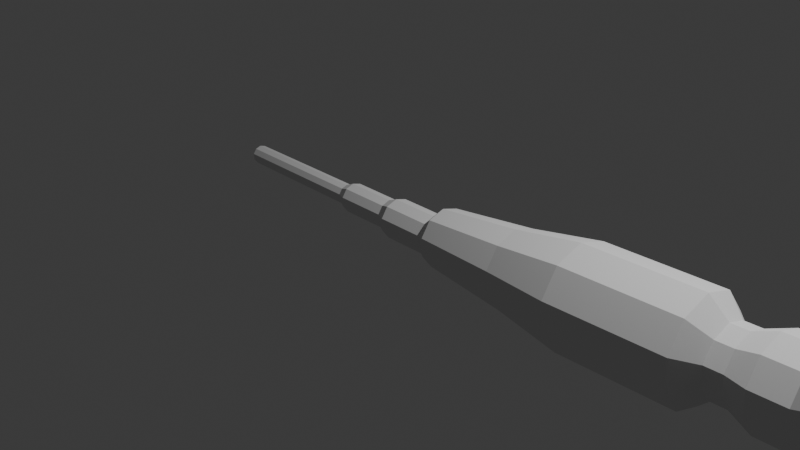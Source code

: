 # Source: butterfly.blend  (saved by Blender 4.1.23; exported with 4.5.12 LTS)
import bpy
from mathutils import Matrix  # noqa: F401  (used for matrix-valued properties, if any)

bpy.ops.wm.read_factory_settings(use_empty=True)
scene = bpy.context.scene
scene.name = 'Scene'

# ---- collections
col_collection = bpy.data.collections.new('Collection'); scene.collection.children.link(col_collection)

# ---- world
world_world = bpy.data.worlds.new('World'); scene.world = world_world
world_world.use_nodes = True; world_world.node_tree.nodes.clear()
_N = world_world.node_tree.nodes; _L = world_world.node_tree.links
n0 = _N.new('ShaderNodeOutputWorld'); n0.name = 'World Output'; n0.location = (300, 300)
n1 = _N.new('ShaderNodeBackground'); n1.name = 'Background'; n1.location = (10, 300)
n1.inputs[0].default_value = (0.05088, 0.05088, 0.05088, 1.0)
_L.new(n1.outputs[0], n0.inputs[0])
n0.is_active_output = True
world_world.color = (0.05088, 0.05088, 0.05088)
world_world.use_sun_shadow = False
world_world.sun_shadow_jitter_overblur = 0.0

# ---- cameras
cam_camera = bpy.data.cameras.new('Camera')
cam_camera.clip_end = 100.0
cam_camera.ortho_scale = 7.314

# ---- lights
light_light = bpy.data.lights.new('Light', 'POINT')
light_light.transmission_factor = 0.0
light_light.energy = 1000.0
light_light.shadow_soft_size = 0.1
light_light.shadow_maximum_resolution = 0.006
light_light.use_absolute_resolution = True

# ---- meshes
me_circle = bpy.data.meshes.new('Circle')
me_circle.from_pydata([(0.03432, 0.4046, 0.9677), (-0.2011, 0.3281, 0.9677), (-0.3466, 0.1278, 0.9677), (-0.3466, -0.1197, 0.9677), (-0.2011, -0.32, 0.9677), (0.03432, -0.3965, 0.9677), (0.2697, -0.32, 0.9677), (0.4152, -0.1197, 0.9677), (0.4152, 0.1278, 0.9677), (0.2697, 0.3281, 0.9677), (-0.01099, 0.5725, 1.218), (-0.3527, 0.4614, 1.218), (-0.5639, 0.1708, 1.218), (-0.5639, -0.1885, 1.218), (-0.3527, -0.4792, 1.218), (-0.01099, -0.5902, 1.218), (0.3307, -0.4792, 1.218), (0.5419, -0.1885, 1.218), (0.5419, 0.1708, 1.218), (0.3307, 0.4614, 1.218), (0.0, 1.0, 4.39), (-0.5878, 0.809, 4.39), (-0.9511, 0.309, 4.39), (-0.9511, -0.309, 4.39), (-0.5878, -0.809, 4.39), (0.0, -1.0, 4.39), (0.5878, -0.809, 4.39), (0.9511, -0.309, 4.39), (0.9511, 0.309, 4.39), (0.5878, 0.809, 4.39), (0.0, 1.0, 6.765), (-0.5878, 0.809, 6.765), (-0.9511, 0.309, 6.765), (-0.9511, -0.309, 6.765), (-0.5878, -0.809, 6.765), (0.0, -1.0, 6.765), (0.5878, -0.809, 6.765), (0.9511, -0.309, 6.765), (0.9511, 0.309, 6.765), (0.5878, 0.809, 6.765), (-1.967e-09, 0.6503, 7.149), (-0.3822, 0.5261, 7.149), (-0.6184, 0.2009, 7.149), (-0.6184, -0.2009, 7.149), (-0.3822, -0.5261, 7.149), (-1.967e-09, -0.6503, 7.149), (0.3822, -0.5261, 7.149), (0.6184, -0.2009, 7.149), (0.6184, 0.2009, 7.149), (0.3822, 0.5261, 7.149), (-1.967e-09, 0.6503, 7.495), (-0.3822, 0.5261, 7.495), (-0.6184, 0.2009, 7.495), (-0.6184, -0.2009, 7.495), (-0.3822, -0.5261, 7.495), (-1.967e-09, -0.6503, 7.495), (0.3822, -0.5261, 7.495), (0.6184, -0.2009, 7.495), (0.6184, 0.2009, 7.495), (0.3822, 0.5261, 7.495), (-1.139e-09, 0.8432, 7.953), (-0.4956, 0.6822, 7.953), (-0.802, 0.2606, 7.953), (-0.802, -0.2606, 7.953), (-0.4956, -0.6822, 7.953), (-1.139e-09, -0.8432, 7.953), (0.4956, -0.6822, 7.953), (0.802, -0.2606, 7.953), (0.802, 0.2606, 7.953), (0.4956, 0.6822, 7.953), (-1.139e-09, 0.8432, 8.621), (-0.4956, 0.6822, 8.621), (-0.802, 0.2606, 8.621), (-0.802, -0.2606, 8.621), (-0.4956, -0.6822, 8.621), (-1.139e-09, -0.8432, 8.621), (0.4956, -0.6822, 8.621), (0.802, -0.2606, 8.621), (0.802, 0.2606, 8.621), (0.4956, 0.6822, 8.621), (3.552e-09, 0.524, 8.93), (-0.308, 0.4239, 8.93), (-0.4984, 0.1619, 8.93), (-0.4984, -0.1619, 8.93), (-0.308, -0.4239, 8.93), (3.552e-09, -0.524, 8.93), (0.308, -0.4239, 8.93), (0.4984, -0.1619, 8.93), (0.4984, 0.1619, 8.93), (0.308, 0.4239, 8.93), (-0.7273, 0.2363, 2.977), (-0.7273, -0.2363, 2.977), (0.4495, 0.6187, 2.977), (-6.333e-10, 0.7647, 2.977), (0.4495, -0.6187, 2.977), (0.7273, -0.2363, 2.977), (-0.4495, -0.6187, 2.977), (-0.4495, 0.6187, 2.977), (0.7273, 0.2363, 2.977), (-6.333e-10, -0.7647, 2.977), (0.00463, 0.3805, -0.04042), (-0.2308, 0.304, -0.04042), (-0.3763, 0.1038, -0.04042), (-0.3763, -0.1438, -0.04042), (-0.2308, -0.344, -0.04042), (0.00463, -0.4205, -0.04042), (0.2401, -0.344, -0.04042), (0.3856, -0.1438, -0.04042), (0.3856, 0.1038, -0.04042), (0.2401, 0.304, -0.04042), (-0.002571, 0.3069, -0.2791), (-0.1793, 0.2494, -0.2791), (-0.2885, 0.0991, -0.2791), (-0.2885, -0.08674, -0.2791), (-0.1793, -0.2371, -0.2791), (-0.002571, -0.2945, -0.2791), (0.1742, -0.2371, -0.2791), (0.2834, -0.08674, -0.2791), (0.2834, 0.0991, -0.2791), (0.1742, 0.2494, -0.2791), (-0.002571, 0.3069, -0.2791), (-0.1793, 0.2494, -0.2791), (-0.2885, 0.0991, -0.2791), (-0.2885, -0.08674, -0.2791), (-0.1793, -0.2371, -0.2791), (-0.002571, -0.2945, -0.2791), (0.1742, -0.2371, -0.2791), (0.2834, -0.08674, -0.2791), (0.2834, 0.0991, -0.2791), (0.1742, 0.2494, -0.2791), (-0.1234, 0.1036, -4.383), (-0.2382, 0.06633, -4.383), (-0.3091, -0.03126, -4.383), (-0.3091, -0.1519, -4.383), (-0.2382, -0.2495, -4.383), (-0.1234, -0.2868, -4.383), (-0.008702, -0.2495, -4.383), (0.0622, -0.1519, -4.383), (0.0622, -0.03126, -4.383), (-0.008702, 0.06633, -4.383), (0.2526, -0.1117, -1.326), (0.1433, -0.262, -1.326), (-0.2102, -0.262, -1.326), (-0.3194, -0.1117, -1.326), (-0.2102, 0.2245, -1.326), (-0.03342, 0.2819, -1.326), (0.2526, 0.07415, -1.326), (-0.03342, -0.3195, -1.326), (-0.3194, 0.07415, -1.326), (0.1433, 0.2245, -1.326), (0.1563, -0.08729, -1.533), (-0.1605, -0.1902, -1.533), (-0.1605, 0.1428, -1.533), (0.1563, 0.03992, -1.533), (-0.03949, -0.2295, -1.533), (-0.2352, 0.03992, -1.533), (0.08149, 0.1428, -1.533), (0.08149, -0.1902, -1.533), (-0.2352, -0.08729, -1.533), (-0.03949, 0.1821, -1.533)], [], [(0, 9, 19, 10), (7, 6, 16, 17), (4, 3, 13, 14), (1, 0, 10, 11), (8, 7, 17, 18), (5, 4, 14, 15), (2, 1, 11, 12), (9, 8, 18, 19), (6, 5, 15, 16), (3, 2, 12, 13), (91, 90, 22, 23), (93, 92, 29, 20), (95, 94, 26, 27), (96, 91, 23, 24), (97, 93, 20, 21), (98, 95, 27, 28), (99, 96, 24, 25), (90, 97, 21, 22), (92, 98, 28, 29), (94, 99, 25, 26), (21, 20, 30, 31), (28, 27, 37, 38), (25, 24, 34, 35), (22, 21, 31, 32), (29, 28, 38, 39), (26, 25, 35, 36), (23, 22, 32, 33), (20, 29, 39, 30), (27, 26, 36, 37), (24, 23, 33, 34), (38, 37, 47, 48), (35, 34, 44, 45), (32, 31, 41, 42), (39, 38, 48, 49), (36, 35, 45, 46), (33, 32, 42, 43), (30, 39, 49, 40), (37, 36, 46, 47), (34, 33, 43, 44), (31, 30, 40, 41), (45, 44, 54, 55), (42, 41, 51, 52), (49, 48, 58, 59), (46, 45, 55, 56), (43, 42, 52, 53), (40, 49, 59, 50), (47, 46, 56, 57), (44, 43, 53, 54), (41, 40, 50, 51), (48, 47, 57, 58), (53, 52, 62, 63), (50, 59, 69, 60), (57, 56, 66, 67), (54, 53, 63, 64), (51, 50, 60, 61), (58, 57, 67, 68), (55, 54, 64, 65), (52, 51, 61, 62), (59, 58, 68, 69), (56, 55, 65, 66), (67, 66, 76, 77), (64, 63, 73, 74), (61, 60, 70, 71), (68, 67, 77, 78), (65, 64, 74, 75), (62, 61, 71, 72), (69, 68, 78, 79), (66, 65, 75, 76), (63, 62, 72, 73), (60, 69, 79, 70), (74, 73, 83, 84), (71, 70, 80, 81), (78, 77, 87, 88), (75, 74, 84, 85), (72, 71, 81, 82), (79, 78, 88, 89), (76, 75, 85, 86), (73, 72, 82, 83), (70, 79, 89, 80), (77, 76, 86, 87), (16, 15, 99, 94), (19, 18, 98, 92), (12, 11, 97, 90), (15, 14, 96, 99), (18, 17, 95, 98), (11, 10, 93, 97), (14, 13, 91, 96), (17, 16, 94, 95), (10, 19, 92, 93), (13, 12, 90, 91), (5, 6, 106, 105), (2, 3, 103, 102), (9, 0, 100, 109), (6, 7, 107, 106), (3, 4, 104, 103), (0, 1, 101, 100), (7, 8, 108, 107), (4, 5, 105, 104), (1, 2, 102, 101), (8, 9, 109, 108), (102, 103, 113, 112), (109, 100, 110, 119), (106, 107, 117, 116), (103, 104, 114, 113), (100, 101, 111, 110), (107, 108, 118, 117), (104, 105, 115, 114), (101, 102, 112, 111), (108, 109, 119, 118), (105, 106, 116, 115), (119, 110, 120, 129), (116, 117, 127, 126), (113, 114, 124, 123), (110, 111, 121, 120), (117, 118, 128, 127), (114, 115, 125, 124), (111, 112, 122, 121), (118, 119, 129, 128), (115, 116, 126, 125), (112, 113, 123, 122), (157, 150, 137, 136), (158, 151, 134, 133), (159, 152, 131, 130), (150, 153, 138, 137), (151, 154, 135, 134), (152, 155, 132, 131), (153, 156, 139, 138), (154, 157, 136, 135), (155, 158, 133, 132), (156, 159, 130, 139), (129, 120, 145, 149), (122, 123, 143, 148), (125, 126, 141, 147), (128, 129, 149, 146), (121, 122, 148, 144), (124, 125, 147, 142), (127, 128, 146, 140), (120, 121, 144, 145), (123, 124, 142, 143), (126, 127, 140, 141), (149, 145, 159, 156), (148, 143, 158, 155), (147, 141, 157, 154), (146, 149, 156, 153), (144, 148, 155, 152), (142, 147, 154, 151), (140, 146, 153, 150), (145, 144, 152, 159), (143, 142, 151, 158), (141, 140, 150, 157)])
_uv = me_circle.uv_layers.new(name='UVMap')
_uv.uv.foreach_set('vector', [0.0, 0.0, 0.0, 0.0, 0.0, 0.0, 0.0, 0.0, 0.0, 0.0, 0.0, 0.0, 0.0, 0.0, 0.0, 0.0, 0.0, 0.0, 0.0, 0.0, 0.0, 0.0, 0.0, 0.0, 0.0, 0.0, 0.0, 0.0, 0.0, 0.0, 0.0, 0.0, 0.0, 0.0, 0.0, 0.0, 0.0, 0.0, 0.0, 0.0, 0.0, 0.0, 0.0, 0.0, 0.0, 0.0, 0.0, 0.0, 0.0, 0.0, 0.0, 0.0, 0.0, 0.0, 0.0, 0.0, 0.0, 0.0, 0.0, 0.0, 0.0, 0.0, 0.0, 0.0, 0.0, 0.0, 0.0, 0.0, 0.0, 0.0, 0.0, 0.0, 0.0, 0.0, 0.0, 0.0, 0.0, 0.0, 0.0, 0.0, 0.0, 0.0, 0.0, 0.0, 0.0, 0.0, 0.0, 0.0, 0.0, 0.0, 0.0, 0.0, 0.0, 0.0, 0.0, 0.0, 0.0, 0.0, 0.0, 0.0, 0.0, 0.0, 0.0, 0.0, 0.0, 0.0, 0.0, 0.0, 0.0, 0.0, 0.0, 0.0, 0.0, 0.0, 0.0, 0.0, 0.0, 0.0, 0.0, 0.0, 0.0, 0.0, 0.0, 0.0, 0.0, 0.0, 0.0, 0.0, 0.0, 0.0, 0.0, 0.0, 0.0, 0.0, 0.0, 0.0, 0.0, 0.0, 0.0, 0.0, 0.0, 0.0, 0.0, 0.0, 0.0, 0.0, 0.0, 0.0, 0.0, 0.0, 0.0, 0.0, 0.0, 0.0, 0.0, 0.0, 0.0, 0.0, 0.0, 0.0, 0.0, 0.0, 0.0, 0.0, 0.0, 0.0, 0.0, 0.0, 0.0, 0.0, 0.0, 0.0, 0.0, 0.0, 0.0, 0.0, 0.0, 0.0, 0.0, 0.0, 0.0, 0.0, 0.0, 0.0, 0.0, 0.0, 0.0, 0.0, 0.0, 0.0, 0.0, 0.0, 0.0, 0.0, 0.0, 0.0, 0.0, 0.0, 0.0, 0.0, 0.0, 0.0, 0.0, 0.0, 0.0, 0.0, 0.0, 0.0, 0.0, 0.0, 0.0, 0.0, 0.0, 0.0, 0.0, 0.0, 0.0, 0.0, 0.0, 0.0, 0.0, 0.0, 0.0, 0.0, 0.0, 0.0, 0.0, 0.0, 0.0, 0.0, 0.0, 0.0, 0.0, 0.0, 0.0, 0.0, 0.0, 0.0, 0.0, 0.0, 0.0, 0.0, 0.0, 0.0, 0.0, 0.0, 0.0, 0.0, 0.0, 0.0, 0.0, 0.0, 0.0, 0.0, 0.0, 0.0, 0.0, 0.0, 0.0, 0.0, 0.0, 0.0, 0.0, 0.0, 0.0, 0.0, 0.0, 0.0, 0.0, 0.0, 0.0, 0.0, 0.0, 0.0, 0.0, 0.0, 0.0, 0.0, 0.0, 0.0, 0.0, 0.0, 0.0, 0.0, 0.0, 0.0, 0.0, 0.0, 0.0, 0.0, 0.0, 0.0, 0.0, 0.0, 0.0, 0.0, 0.0, 0.0, 0.0, 0.0, 0.0, 0.0, 0.0, 0.0, 0.0, 0.0, 0.0, 0.0, 0.0, 0.0, 0.0, 0.0, 0.0, 0.0, 0.0, 0.0, 0.0, 0.0, 0.0, 0.0, 0.0, 0.0, 0.0, 0.0, 0.0, 0.0, 0.0, 0.0, 0.0, 0.0, 0.0, 0.0, 0.0, 0.0, 0.0, 0.0, 0.0, 0.0, 0.0, 0.0, 0.0, 0.0, 0.0, 0.0, 0.0, 0.0, 0.0, 0.0, 0.0, 0.0, 0.0, 0.0, 0.0, 0.0, 0.0, 0.0, 0.0, 0.0, 0.0, 0.0, 0.0, 0.0, 0.0, 0.0, 0.0, 0.0, 0.0, 0.0, 0.0, 0.0, 0.0, 0.0, 0.0, 0.0, 0.0, 0.0, 0.0, 0.0, 0.0, 0.0, 0.0, 0.0, 0.0, 0.0, 0.0, 0.0, 0.0, 0.0, 0.0, 0.0, 0.0, 0.0, 0.0, 0.0, 0.0, 0.0, 0.0, 0.0, 0.0, 0.0, 0.0, 0.0, 0.0, 0.0, 0.0, 0.0, 0.0, 0.0, 0.0, 0.0, 0.0, 0.0, 0.0, 0.0, 0.0, 0.0, 0.0, 0.0, 0.0, 0.0, 0.0, 0.0, 0.0, 0.0, 0.0, 0.0, 0.0, 0.0, 0.0, 0.0, 0.0, 0.0, 0.0, 0.0, 0.0, 0.0, 0.0, 0.0, 0.0, 0.0, 0.0, 0.0, 0.0, 0.0, 0.0, 0.0, 0.0, 0.0, 0.0, 0.0, 0.0, 0.0, 0.0, 0.0, 0.0, 0.0, 0.0, 0.0, 0.0, 0.0, 0.0, 0.0, 0.0, 0.0, 0.0, 0.0, 0.0, 0.0, 0.0, 0.0, 0.0, 0.0, 0.0, 0.0, 0.0, 0.0, 0.0, 0.0, 0.0, 0.0, 0.0, 0.0, 0.0, 0.0, 0.0, 0.0, 0.0, 0.0, 0.0, 0.0, 0.0, 0.0, 0.0, 0.0, 0.0, 0.0, 0.0, 0.0, 0.0, 0.0, 0.0, 0.0, 0.0, 0.0, 0.0, 0.0, 0.0, 0.0, 0.0, 0.0, 0.0, 0.0, 0.0, 0.0, 0.0, 0.0, 0.0, 0.0, 0.0, 0.0, 0.0, 0.0, 0.0, 0.0, 0.0, 0.0, 0.0, 0.0, 0.0, 0.0, 0.0, 0.0, 0.0, 0.0, 0.0, 0.0, 0.0, 0.0, 0.0, 0.0, 0.0, 0.0, 0.0, 0.0, 0.0, 0.0, 0.0, 0.0, 0.0, 0.0, 0.0, 0.0, 0.0, 0.0, 0.0, 0.0, 0.0, 0.0, 0.0, 0.0, 0.0, 0.0, 0.0, 0.0, 0.0, 0.0, 0.0, 0.0, 0.0, 0.0, 0.0, 0.0, 0.0, 0.0, 0.0, 0.0, 0.0, 0.0, 0.0, 0.0, 0.0, 0.0, 0.0, 0.0, 0.0, 0.0, 0.0, 0.0, 0.0, 0.0, 0.0, 0.0, 0.0, 0.0, 0.0, 0.0, 0.0, 0.0, 0.0, 0.0, 0.0, 0.0, 0.0, 0.0, 0.0, 0.0, 0.0, 0.0, 0.0, 0.0, 0.0, 0.0, 0.0, 0.0, 0.0, 0.0, 0.0, 0.0, 0.0, 0.0, 0.0, 0.0, 0.0, 0.0, 0.0, 0.0, 0.0, 0.0, 0.0, 0.0, 0.0, 0.0, 0.0, 0.0, 0.0, 0.0, 0.0, 0.0, 0.0, 0.0, 0.0, 0.0, 0.0, 0.0, 0.0, 0.0, 0.0, 0.0, 0.0, 0.0, 0.0, 0.0, 0.0, 0.0, 0.0, 0.0, 0.0, 0.0, 0.0, 0.0, 0.0, 0.0, 0.0, 0.0, 0.0, 0.0, 0.0, 0.0, 0.0, 0.0, 0.0, 0.0, 0.0, 0.0, 0.0, 0.0, 0.0, 0.0, 0.0, 0.0, 0.0, 0.0, 0.0, 0.0, 0.0, 0.0, 0.0, 0.0, 0.0, 0.0, 0.0, 0.0, 0.0, 0.0, 0.0, 0.0, 0.0, 0.0, 0.0, 0.0, 0.0, 0.0, 0.0, 0.0, 0.0, 0.0, 0.0, 0.0, 0.0, 0.0, 0.0, 0.0, 0.0, 0.0, 0.0, 0.0, 0.0, 0.0, 0.0, 0.0, 0.0, 0.0, 0.0, 0.0, 0.0, 0.0, 0.0, 0.0, 0.0, 0.0, 0.0, 0.0, 0.0, 0.0, 0.0, 0.0, 0.0, 0.0, 0.0, 0.0, 0.0, 0.0, 0.0, 0.0, 0.0, 0.0, 0.0, 0.0, 0.0, 0.0, 0.0, 0.0, 0.0, 0.0, 0.0, 0.0, 0.0, 0.0, 0.0, 0.0, 0.0, 0.0, 0.0, 0.0, 0.0, 0.0, 0.0, 0.0, 0.0, 0.0, 0.0, 0.0, 0.0, 0.0, 0.0, 0.0, 0.0, 0.0, 0.0, 0.0, 0.0, 0.0, 0.0, 0.0, 0.0, 0.0, 0.0, 0.0, 0.0, 0.0, 0.0, 0.0, 0.0, 0.0, 0.0, 0.0, 0.0, 0.0, 0.0, 0.0, 0.0, 0.0, 0.0, 0.0, 0.0, 0.0, 0.0, 0.0, 0.0, 0.0, 0.0, 0.0, 0.0, 0.0, 0.0, 0.0, 0.0, 0.0, 0.0, 0.0, 0.0, 0.0, 0.0, 0.0, 0.0, 0.0, 0.0, 0.0, 0.0, 0.0, 0.0, 0.0, 0.0, 0.0, 0.0, 0.0, 0.0, 0.0, 0.0, 0.0, 0.0, 0.0, 0.0, 0.0, 0.0, 0.0, 0.0, 0.0, 0.0, 0.0, 0.0, 0.0, 0.0, 0.0, 0.0, 0.0, 0.0, 0.0, 0.0, 0.0, 0.0, 0.0, 0.0, 0.0, 0.0, 0.0, 0.0, 0.0, 0.0, 0.0, 0.0, 0.0, 0.0, 0.0, 0.0, 0.0, 0.0, 0.0, 0.0, 0.0, 0.0, 0.0, 0.0, 0.0, 0.0, 0.0, 0.0, 0.0, 0.0, 0.0, 0.0, 0.0, 0.0, 0.0, 0.0, 0.0, 0.0, 0.0, 0.0, 0.0, 0.0, 0.0, 0.0, 0.0, 0.0, 0.0, 0.0, 0.0, 0.0, 0.0, 0.0, 0.0, 0.0, 0.0, 0.0, 0.0, 0.0, 0.0, 0.0, 0.0, 0.0, 0.0, 0.0, 0.0, 0.0, 0.0, 0.0, 0.0, 0.0, 0.0, 0.0, 0.0, 0.0, 0.0, 0.0, 0.0, 0.0, 0.0, 0.0, 0.0, 0.0, 0.0, 0.0, 0.0, 0.0, 0.0, 0.0, 0.0, 0.0, 0.0, 0.0, 0.0, 0.0, 0.0, 0.0, 0.0, 0.0, 0.0, 0.0, 0.0, 0.0, 0.0, 0.0, 0.0, 0.0, 0.0, 0.0, 0.0, 0.0, 0.0, 0.0, 0.0, 0.0, 0.0, 0.0, 0.0, 0.0, 0.0, 0.0, 0.0, 0.0, 0.0, 0.0, 0.0, 0.0, 0.0, 0.0, 0.0, 0.0, 0.0, 0.0, 0.0, 0.0, 0.0, 0.0, 0.0, 0.0, 0.0, 0.0, 0.0, 0.0, 0.0, 0.0, 0.0, 0.0, 0.0, 0.0, 0.0, 0.0, 0.0, 0.0, 0.0, 0.0, 0.0, 0.0, 0.0, 0.0, 0.0, 0.0, 0.0, 0.0, 0.0, 0.0, 0.0, 0.0, 0.0, 0.0, 0.0, 0.0, 0.0, 0.0, 0.0, 0.0, 0.0, 0.0, 0.0, 0.0, 0.0, 0.0, 0.0, 0.0, 0.0, 0.0, 0.0, 0.0, 0.0, 0.0, 0.0, 0.0, 0.0, 0.0, 0.0, 0.0, 0.0, 0.0, 0.0, 0.0, 0.0, 0.0, 0.0, 0.0, 0.0, 0.0, 0.0, 0.0, 0.0, 0.0, 0.0, 0.0, 0.0, 0.0, 0.0, 0.0, 0.0, 0.0, 0.0, 0.0, 0.0, 0.0, 0.0, 0.0, 0.0, 0.0, 0.0, 0.0, 0.0, 0.0, 0.0, 0.0, 0.0, 0.0, 0.0, 0.0, 0.0, 0.0, 0.0, 0.0, 0.0, 0.0, 0.0, 0.0, 0.0, 0.0, 0.0, 0.0, 0.0, 0.0, 0.0, 0.0, 0.0, 0.0, 0.0, 0.0, 0.0, 0.0, 0.0, 0.0, 0.0, 0.0, 0.0, 0.0, 0.0, 0.0, 0.0, 0.0, 0.0, 0.0, 0.0, 0.0, 0.0, 0.0, 0.0, 0.0, 0.0, 0.0, 0.0, 0.0, 0.0, 0.0, 0.0, 0.0, 0.0, 0.0, 0.0, 0.0, 0.0, 0.0, 0.0, 0.0, 0.0, 0.0, 0.0, 0.0, 0.0, 0.0, 0.0, 0.0, 0.0, 0.0, 0.0, 0.0, 0.0, 0.0, 0.0, 0.0, 0.0, 0.0, 0.0, 0.0, 0.0, 0.0, 0.0, 0.0, 0.0, 0.0, 0.0, 0.0, 0.0, 0.0, 0.0, 0.0, 0.0, 0.0, 0.0, 0.0, 0.0, 0.0, 0.0, 0.0, 0.0, 0.0, 0.0, 0.0, 0.0, 0.0, 0.0, 0.0, 0.0, 0.0, 0.0])
me_circle.update()

# ---- objects
ob_light = bpy.data.objects.new('Light', light_light)
ob_camera = bpy.data.objects.new('Camera', cam_camera)
ob_circle = bpy.data.objects.new('Circle', me_circle)

# ---- transforms, parenting, visibility, modifiers, constraints
ob_light.location = (4.076, 1.005, 5.904)
ob_light.rotation_euler = (0.6503, 0.05522, 1.866)
ob_light.lock_rotations_4d = False
ob_light.empty_display_type = 'ARROWS'
ob_light.color = (0.0, 0.0, 0.0, 0.0)
ob_light.lineart.crease_threshold = 0.0
ob_camera.location = (7.359, -6.926, 4.958)
ob_camera.rotation_euler = (1.109, 0.0, 0.8149)
ob_camera.lock_rotations_4d = False
ob_camera.empty_display_type = 'ARROWS'
ob_camera.color = (0.0, 0.0, 0.0, 0.0)
ob_camera.display_type = 'WIRE'
ob_camera.lineart.crease_threshold = 0.0
ob_circle.location = (0.0, 0.0, 0.0)
ob_circle.rotation_euler = (-1.451, 1.272, -1.471)
ob_circle.scale = (0.5298, 0.5298, 0.5298)

# ---- collection membership
col_collection.objects.link(ob_light)
col_collection.objects.link(ob_camera)
col_collection.objects.link(ob_circle)

# ---- scene / render settings (as saved in the file)
scene.camera = ob_camera
scene.frame_start = 1; scene.frame_end = 250; scene.frame_set(22)
scene.render.engine = 'BLENDER_EEVEE_NEXT'
scene.cycles.sampling_pattern = 'TABULATED_SOBOL'
scene.eevee.ray_tracing_options.trace_max_roughness = 0.0
bpy.context.view_layer.update()

